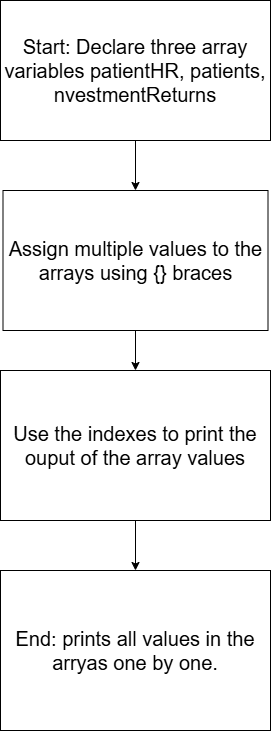

The diagram above was exported from draw.io. Its source (the exported page's mxGraphModel, read from the mxfile embedded in the PNG):
<mxGraphModel dx="1373" dy="749" grid="1" gridSize="10" guides="1" tooltips="1" connect="1" arrows="1" fold="1" page="1" pageScale="1" pageWidth="850" pageHeight="1100" math="0" shadow="0">
  <root>
    <mxCell id="0" />
    <mxCell id="1" parent="0" />
    <mxCell id="Q2mWHICplAlLGm548GYY-8" edge="1" parent="1" source="Q2mWHICplAlLGm548GYY-1" style="edgeStyle=orthogonalEdgeStyle;rounded=0;orthogonalLoop=1;jettySize=auto;html=1;entryX=0.5;entryY=0;entryDx=0;entryDy=0;fontFamily=Helvetica;fontSize=20;fontColor=default;" target="Q2mWHICplAlLGm548GYY-4">
      <mxGeometry relative="1" as="geometry" />
    </mxCell>
    <mxCell id="Q2mWHICplAlLGm548GYY-1" parent="1" style="rounded=0;whiteSpace=wrap;html=1;fontSize=20;" value="Use the indexes to print the ouput of the array values" vertex="1">
      <mxGeometry height="150" width="270" x="310" y="390" as="geometry" />
    </mxCell>
    <mxCell id="Q2mWHICplAlLGm548GYY-7" edge="1" parent="1" source="Q2mWHICplAlLGm548GYY-2" style="edgeStyle=orthogonalEdgeStyle;rounded=0;orthogonalLoop=1;jettySize=auto;html=1;exitX=0.5;exitY=1;exitDx=0;exitDy=0;entryX=0.5;entryY=0;entryDx=0;entryDy=0;fontFamily=Helvetica;fontSize=20;fontColor=default;" target="Q2mWHICplAlLGm548GYY-1">
      <mxGeometry relative="1" as="geometry" />
    </mxCell>
    <mxCell id="Q2mWHICplAlLGm548GYY-2" parent="1" style="rounded=0;whiteSpace=wrap;html=1;fontSize=20;" value="Assign multiple values to the arrays using {} braces" vertex="1">
      <mxGeometry height="140" width="265" x="312.5" y="210" as="geometry" />
    </mxCell>
    <mxCell id="Q2mWHICplAlLGm548GYY-6" edge="1" parent="1" source="Q2mWHICplAlLGm548GYY-3" style="edgeStyle=orthogonalEdgeStyle;rounded=0;orthogonalLoop=1;jettySize=auto;html=1;entryX=0.5;entryY=0;entryDx=0;entryDy=0;fontFamily=Helvetica;fontSize=20;fontColor=default;" target="Q2mWHICplAlLGm548GYY-2">
      <mxGeometry relative="1" as="geometry" />
    </mxCell>
    <mxCell id="Q2mWHICplAlLGm548GYY-3" parent="1" style="rounded=0;whiteSpace=wrap;html=1;fontSize=20;" value="Start: Declare three array variables patientHR, patients, nvestmentReturns" vertex="1">
      <mxGeometry height="140" width="270" x="310" y="20" as="geometry" />
    </mxCell>
    <mxCell id="Q2mWHICplAlLGm548GYY-4" parent="1" style="rounded=0;whiteSpace=wrap;html=1;fontSize=20;" value="End: prints all values in the arryas one by one." vertex="1">
      <mxGeometry height="160" width="270" x="310" y="590" as="geometry" />
    </mxCell>
  </root>
</mxGraphModel>